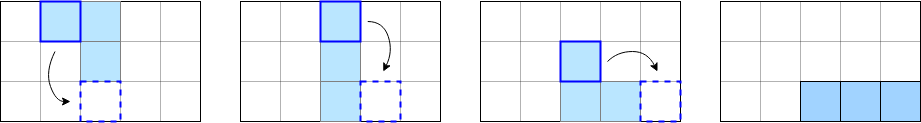

The diagram above was exported from draw.io. Its source (the exported page's mxGraphModel, read from the mxfile embedded in the PNG):
<mxGraphModel dx="989" dy="539" grid="1" gridSize="10" guides="1" tooltips="1" connect="1" arrows="1" fold="1" page="1" pageScale="1" pageWidth="827" pageHeight="1169" math="0" shadow="0">
  <root>
    <mxCell id="0" />
    <mxCell id="1" parent="0" />
    <mxCell id="pdfy5x2Hm4vY0Ue5VZeB-32" value="" style="rounded=0;whiteSpace=wrap;html=1;fillColor=none;" vertex="1" parent="1">
      <mxGeometry x="480" y="240" width="200" height="120" as="geometry" />
    </mxCell>
    <mxCell id="pdfy5x2Hm4vY0Ue5VZeB-24" value="" style="rounded=0;whiteSpace=wrap;html=1;fillColor=none;" vertex="1" parent="1">
      <mxGeometry x="240" y="240" width="200" height="120" as="geometry" />
    </mxCell>
    <mxCell id="pdfy5x2Hm4vY0Ue5VZeB-1" value="" style="rounded=0;whiteSpace=wrap;html=1;fillColor=none;" vertex="1" parent="1">
      <mxGeometry y="240" width="200" height="120" as="geometry" />
    </mxCell>
    <mxCell id="pdfy5x2Hm4vY0Ue5VZeB-11" value="" style="rounded=0;whiteSpace=wrap;html=1;fillColor=none;strokeColor=#000000;opacity=30;" vertex="1" parent="1">
      <mxGeometry y="280" width="200" height="40" as="geometry" />
    </mxCell>
    <mxCell id="pdfy5x2Hm4vY0Ue5VZeB-12" value="" style="rounded=0;whiteSpace=wrap;html=1;fillColor=none;strokeColor=#000000;opacity=30;" vertex="1" parent="1">
      <mxGeometry x="40" y="240" width="40" height="120" as="geometry" />
    </mxCell>
    <mxCell id="pdfy5x2Hm4vY0Ue5VZeB-13" value="" style="rounded=0;whiteSpace=wrap;html=1;fillColor=none;strokeColor=#000000;opacity=30;" vertex="1" parent="1">
      <mxGeometry x="120" y="240" width="40" height="120" as="geometry" />
    </mxCell>
    <mxCell id="pdfy5x2Hm4vY0Ue5VZeB-4" value="" style="whiteSpace=wrap;html=1;aspect=fixed;fillColor=#BAE6FF;strokeColor=#808080;" vertex="1" parent="1">
      <mxGeometry x="80" y="280" width="40" height="40" as="geometry" />
    </mxCell>
    <mxCell id="pdfy5x2Hm4vY0Ue5VZeB-6" value="" style="whiteSpace=wrap;html=1;aspect=fixed;fillColor=#BAE6FF;strokeColor=#808080;" vertex="1" parent="1">
      <mxGeometry x="80" y="240" width="40" height="40" as="geometry" />
    </mxCell>
    <mxCell id="pdfy5x2Hm4vY0Ue5VZeB-17" value="" style="rounded=0;whiteSpace=wrap;html=1;fillColor=none;strokeColor=#000000;opacity=30;" vertex="1" parent="1">
      <mxGeometry x="240" y="280" width="200" height="40" as="geometry" />
    </mxCell>
    <mxCell id="pdfy5x2Hm4vY0Ue5VZeB-18" value="" style="rounded=0;whiteSpace=wrap;html=1;fillColor=none;strokeColor=#000000;opacity=30;" vertex="1" parent="1">
      <mxGeometry x="280" y="240" width="40" height="120" as="geometry" />
    </mxCell>
    <mxCell id="pdfy5x2Hm4vY0Ue5VZeB-19" value="" style="rounded=0;whiteSpace=wrap;html=1;fillColor=none;strokeColor=#000000;opacity=30;" vertex="1" parent="1">
      <mxGeometry x="360" y="240" width="40" height="120" as="geometry" />
    </mxCell>
    <mxCell id="pdfy5x2Hm4vY0Ue5VZeB-21" value="" style="whiteSpace=wrap;html=1;aspect=fixed;fillColor=#BAE6FF;strokeColor=#808080;" vertex="1" parent="1">
      <mxGeometry x="320" y="280" width="40" height="40" as="geometry" />
    </mxCell>
    <mxCell id="pdfy5x2Hm4vY0Ue5VZeB-23" value="" style="whiteSpace=wrap;html=1;aspect=fixed;fillColor=#BAE6FF;strokeColor=#808080;" vertex="1" parent="1">
      <mxGeometry x="320" y="320" width="40" height="40" as="geometry" />
    </mxCell>
    <mxCell id="pdfy5x2Hm4vY0Ue5VZeB-25" value="" style="rounded=0;whiteSpace=wrap;html=1;fillColor=none;strokeColor=#000000;opacity=30;" vertex="1" parent="1">
      <mxGeometry x="480" y="280" width="200" height="40" as="geometry" />
    </mxCell>
    <mxCell id="pdfy5x2Hm4vY0Ue5VZeB-26" value="" style="rounded=0;whiteSpace=wrap;html=1;fillColor=none;strokeColor=#000000;opacity=30;" vertex="1" parent="1">
      <mxGeometry x="520" y="240" width="40" height="120" as="geometry" />
    </mxCell>
    <mxCell id="pdfy5x2Hm4vY0Ue5VZeB-27" value="" style="rounded=0;whiteSpace=wrap;html=1;fillColor=none;strokeColor=#000000;opacity=30;" vertex="1" parent="1">
      <mxGeometry x="600" y="240" width="40" height="120" as="geometry" />
    </mxCell>
    <mxCell id="pdfy5x2Hm4vY0Ue5VZeB-29" value="" style="whiteSpace=wrap;html=1;aspect=fixed;fillColor=#BAE6FF;strokeColor=#808080;" vertex="1" parent="1">
      <mxGeometry x="560" y="320" width="40" height="40" as="geometry" />
    </mxCell>
    <mxCell id="pdfy5x2Hm4vY0Ue5VZeB-31" value="" style="whiteSpace=wrap;html=1;aspect=fixed;fillColor=#BAE6FF;strokeColor=#808080;" vertex="1" parent="1">
      <mxGeometry x="600" y="320" width="40" height="40" as="geometry" />
    </mxCell>
    <mxCell id="pdfy5x2Hm4vY0Ue5VZeB-36" value="" style="whiteSpace=wrap;html=1;aspect=fixed;fillColor=none;strokeColor=#0000FF;dashed=1;strokeWidth=2;" vertex="1" parent="1">
      <mxGeometry x="80" y="320" width="40" height="40" as="geometry" />
    </mxCell>
    <mxCell id="pdfy5x2Hm4vY0Ue5VZeB-38" value="" style="whiteSpace=wrap;html=1;aspect=fixed;fillColor=none;strokeColor=#0000FF;dashed=1;strokeWidth=2;" vertex="1" parent="1">
      <mxGeometry x="360" y="320" width="40" height="40" as="geometry" />
    </mxCell>
    <mxCell id="pdfy5x2Hm4vY0Ue5VZeB-40" value="" style="whiteSpace=wrap;html=1;aspect=fixed;fillColor=none;strokeColor=#0000FF;dashed=1;strokeWidth=2;" vertex="1" parent="1">
      <mxGeometry x="640" y="320" width="40" height="40" as="geometry" />
    </mxCell>
    <mxCell id="pdfy5x2Hm4vY0Ue5VZeB-41" value="" style="rounded=0;whiteSpace=wrap;html=1;fillColor=none;" vertex="1" parent="1">
      <mxGeometry x="720" y="240" width="200" height="120" as="geometry" />
    </mxCell>
    <mxCell id="pdfy5x2Hm4vY0Ue5VZeB-42" value="" style="rounded=0;whiteSpace=wrap;html=1;fillColor=none;strokeColor=#000000;opacity=30;" vertex="1" parent="1">
      <mxGeometry x="720" y="280" width="200" height="40" as="geometry" />
    </mxCell>
    <mxCell id="pdfy5x2Hm4vY0Ue5VZeB-43" value="" style="rounded=0;whiteSpace=wrap;html=1;fillColor=none;strokeColor=#000000;opacity=30;" vertex="1" parent="1">
      <mxGeometry x="760" y="240" width="40" height="120" as="geometry" />
    </mxCell>
    <mxCell id="pdfy5x2Hm4vY0Ue5VZeB-44" value="" style="rounded=0;whiteSpace=wrap;html=1;fillColor=none;strokeColor=#000000;opacity=30;" vertex="1" parent="1">
      <mxGeometry x="840" y="240" width="40" height="120" as="geometry" />
    </mxCell>
    <mxCell id="pdfy5x2Hm4vY0Ue5VZeB-45" value="" style="whiteSpace=wrap;html=1;aspect=fixed;fillColor=#A1D3FF;strokeColor=#000000;" vertex="1" parent="1">
      <mxGeometry x="800" y="320" width="40" height="40" as="geometry" />
    </mxCell>
    <mxCell id="pdfy5x2Hm4vY0Ue5VZeB-46" value="" style="whiteSpace=wrap;html=1;aspect=fixed;fillColor=#A1D3FF;strokeColor=#000000;" vertex="1" parent="1">
      <mxGeometry x="880" y="320" width="40" height="40" as="geometry" />
    </mxCell>
    <mxCell id="pdfy5x2Hm4vY0Ue5VZeB-47" value="" style="whiteSpace=wrap;html=1;aspect=fixed;fillColor=#A1D3FF;strokeColor=#000000;" vertex="1" parent="1">
      <mxGeometry x="840" y="320" width="40" height="40" as="geometry" />
    </mxCell>
    <mxCell id="pdfy5x2Hm4vY0Ue5VZeB-57" value="" style="curved=1;endArrow=classic;html=1;rounded=0;" edge="1" parent="1">
      <mxGeometry width="50" height="50" relative="1" as="geometry">
        <mxPoint x="54.5" y="290" as="sourcePoint" />
        <mxPoint x="70" y="340" as="targetPoint" />
        <Array as="points">
          <mxPoint x="44.5" y="310" />
          <mxPoint x="55.5" y="340" />
        </Array>
      </mxGeometry>
    </mxCell>
    <mxCell id="pdfy5x2Hm4vY0Ue5VZeB-58" value="" style="curved=1;endArrow=classic;html=1;rounded=0;" edge="1" parent="1">
      <mxGeometry width="50" height="50" relative="1" as="geometry">
        <mxPoint x="367.25" y="260" as="sourcePoint" />
        <mxPoint x="382.75" y="310" as="targetPoint" />
        <Array as="points">
          <mxPoint x="382.75" y="260" />
          <mxPoint x="392.75" y="290" />
        </Array>
      </mxGeometry>
    </mxCell>
    <mxCell id="pdfy5x2Hm4vY0Ue5VZeB-59" value="" style="curved=1;endArrow=classic;html=1;rounded=0;" edge="1" parent="1">
      <mxGeometry width="50" height="50" relative="1" as="geometry">
        <mxPoint x="607" y="300" as="sourcePoint" />
        <mxPoint x="657" y="310" as="targetPoint" />
        <Array as="points">
          <mxPoint x="617" y="290" />
          <mxPoint x="647" y="290" />
        </Array>
      </mxGeometry>
    </mxCell>
    <mxCell id="pdfy5x2Hm4vY0Ue5VZeB-5" value="" style="whiteSpace=wrap;html=1;aspect=fixed;fillColor=#BAE6FF;strokeColor=#0000FF;strokeWidth=2;" vertex="1" parent="1">
      <mxGeometry x="40" y="240" width="40" height="40" as="geometry" />
    </mxCell>
    <mxCell id="pdfy5x2Hm4vY0Ue5VZeB-22" value="" style="whiteSpace=wrap;html=1;aspect=fixed;fillColor=#BAE6FF;strokeColor=#0000FF;strokeWidth=2;" vertex="1" parent="1">
      <mxGeometry x="320" y="240" width="40" height="40" as="geometry" />
    </mxCell>
    <mxCell id="pdfy5x2Hm4vY0Ue5VZeB-30" value="" style="whiteSpace=wrap;html=1;aspect=fixed;fillColor=#BAE6FF;strokeColor=#0000FF;strokeWidth=2;" vertex="1" parent="1">
      <mxGeometry x="560" y="280" width="40" height="40" as="geometry" />
    </mxCell>
  </root>
</mxGraphModel>